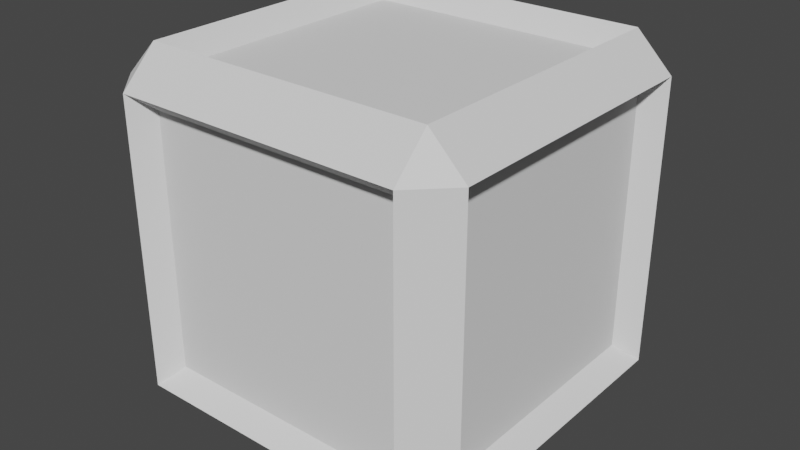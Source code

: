 # Source: Battery.blend  (saved by Blender 2.80.75; exported with 4.5.12 LTS)
import bpy
from mathutils import Matrix  # noqa: F401  (used for matrix-valued properties, if any)

bpy.ops.wm.read_factory_settings(use_empty=True)
scene = bpy.context.scene
scene.name = 'Scene'

# ---- collections
col_collection = bpy.data.collections.new('Collection'); scene.collection.children.link(col_collection)

# ---- world
world_world = bpy.data.worlds.new('World'); scene.world = world_world
world_world.use_nodes = True; world_world.node_tree.nodes.clear()
_N = world_world.node_tree.nodes; _L = world_world.node_tree.links
n0 = _N.new('ShaderNodeOutputWorld'); n0.name = 'World Output'; n0.location = (300, 300)
n1 = _N.new('ShaderNodeBackground'); n1.name = 'Background'; n1.location = (10, 300)
n1.inputs[0].default_value = (0.05088, 0.05088, 0.05088, 1.0)
_L.new(n1.outputs[0], n0.inputs[0])
n0.is_active_output = True
world_world.color = (0.05088, 0.05088, 0.05088)
world_world.use_sun_shadow = False
world_world.sun_shadow_jitter_overblur = 0.0

# ---- meshes
me_cube_001 = bpy.data.meshes.new('Cube.001')
me_cube_001.from_pydata([(-0.4, -0.4, -0.5), (-0.4, -0.5, -0.4), (-0.4, -0.5, 0.4), (-0.4, -0.4, 0.5), (-0.5, -0.4, 0.4), (-0.4, 0.4, -0.5), (-0.5, 0.4, -0.4), (-0.4, 0.4, 0.5), (-0.4, 0.5, 0.4), (-0.5, 0.4, 0.4), (0.4, -0.4, -0.5), (0.5, -0.4, -0.4), (0.4, -0.4, 0.5), (0.4, -0.5, 0.4), (0.4, 0.4, -0.5), (0.4, 0.5, -0.4), (0.4, 0.4, 0.5), (-0.5, -0.4, -0.4), (-0.4, 0.5, -0.4), (0.4, 0.5, 0.4), (0.5, 0.4, 0.4), (0.5, 0.4, -0.4), (0.5, -0.4, 0.4), (0.4, -0.5, -0.4), (-0.3531, 0.3531, -0.4414), (-0.3531, -0.3531, -0.4414), (-0.3531, -0.3531, 0.4414), (-0.3531, 0.3531, 0.4414), (0.3531, 0.3531, -0.4414), (0.3531, 0.3531, 0.4414), (0.3531, -0.3531, -0.4414), (0.3531, -0.3531, 0.4414), (-0.4414, -0.3531, -0.3531), (-0.4414, 0.3531, -0.3531), (-0.3531, -0.4414, -0.3531), (-0.3531, -0.4414, 0.3531), (-0.4414, -0.3531, 0.3531), (-0.4414, 0.3531, 0.3531), (-0.3531, 0.4414, 0.3531), (-0.3531, 0.4414, -0.3531), (0.3531, 0.4414, -0.3531), (0.3531, 0.4414, 0.3531), (0.4414, 0.3531, 0.3531), (0.4414, 0.3531, -0.3531), (0.4414, -0.3531, -0.3531), (0.4414, -0.3531, 0.3531), (0.3531, -0.4414, 0.3531), (0.3531, -0.4414, -0.3531)], [], [(14, 10, 30, 28), (0, 1, 17), (2, 3, 4), (5, 6, 18), (7, 8, 9), (10, 11, 23), (12, 13, 22), (14, 15, 21), (16, 20, 19), (5, 0, 17, 6), (1, 2, 4, 17), (3, 7, 9, 4), (8, 18, 6, 9), (14, 5, 18, 15), (7, 16, 19, 8), (20, 21, 15, 19), (10, 14, 21, 11), (16, 12, 22, 20), (13, 23, 11, 22), (0, 10, 23, 1), (12, 3, 2, 13), (23, 13, 46, 47), (18, 8, 38, 39), (20, 22, 45, 42), (10, 0, 25, 30), (4, 9, 37, 36), (29, 27, 26, 31), (24, 28, 30, 25), (47, 46, 35, 34), (43, 42, 45, 44), (32, 36, 37, 33), (39, 38, 41, 40), (9, 6, 33, 37), (3, 12, 31, 26), (22, 11, 44, 45), (0, 5, 24, 25), (15, 18, 39, 40), (5, 14, 28, 24), (1, 23, 47, 34), (12, 16, 29, 31), (8, 19, 41, 38), (6, 17, 32, 33), (13, 2, 35, 46), (21, 20, 42, 43), (16, 7, 27, 29), (2, 1, 34, 35), (19, 15, 40, 41), (17, 4, 36, 32), (7, 3, 26, 27), (11, 21, 43, 44)])
_uv = me_cube_001.uv_layers.new(name='UVMap')
_uv.uv.foreach_set('vector', [0.35, 0.525, 0.35, 0.725, 0.35, 0.725, 0.35, 0.525, 0.15, 0.725, 0.15, 0.75, 0.125, 0.725, 0.6, 0.975, 0.625, 0.975, 0.6, 1.0, 0.15, 0.525, 0.125, 0.525, 0.15, 0.5, 0.85, 0.525, 0.85, 0.5, 0.875, 0.525, 0.35, 0.725, 0.375, 0.725, 0.35, 0.75, 0.65, 0.725, 0.65, 0.75, 0.625, 0.725, 0.35, 0.525, 0.35, 0.5, 0.375, 0.525, 0.65, 0.525, 0.625, 0.525, 0.65, 0.5, 0.15, 0.525, 0.15, 0.725, 0.125, 0.725, 0.125, 0.525, 0.4, 0.975, 0.6, 0.975, 0.6, 1.0, 0.4, 1.0, 0.85, 0.725, 0.85, 0.525, 0.875, 0.525, 0.875, 0.725, 0.6, 0.275, 0.4, 0.275, 0.4, 0.225, 0.6, 0.225, 0.35, 0.525, 0.15, 0.525, 0.15, 0.5, 0.35, 0.5, 0.85, 0.525, 0.65, 0.525, 0.65, 0.5, 0.85, 0.5, 0.6, 0.525, 0.4, 0.525, 0.4, 0.475, 0.6, 0.475, 0.35, 0.725, 0.35, 0.525, 0.4, 0.525, 0.4, 0.725, 0.65, 0.525, 0.65, 0.725, 0.6, 0.725, 0.6, 0.525, 0.6, 0.775, 0.4, 0.775, 0.4, 0.725, 0.6, 0.725, 0.15, 0.725, 0.35, 0.725, 0.35, 0.75, 0.15, 0.75, 0.65, 0.725, 0.85, 0.725, 0.85, 0.75, 0.65, 0.75, 0.4, 0.775, 0.6, 0.775, 0.6, 0.775, 0.4, 0.775, 0.4, 0.275, 0.6, 0.275, 0.6, 0.275, 0.4, 0.275, 0.6, 0.525, 0.6, 0.725, 0.6, 0.725, 0.6, 0.525, 0.35, 0.725, 0.15, 0.725, 0.15, 0.725, 0.35, 0.725, 0.875, 0.725, 0.875, 0.525, 0.875, 0.525, 0.875, 0.725, 0.65, 0.525, 0.85, 0.525, 0.85, 0.725, 0.65, 0.725, 0.15, 0.525, 0.35, 0.525, 0.35, 0.725, 0.15, 0.725, 0.4, 0.775, 0.6, 0.775, 0.6, 0.975, 0.4, 0.975, 0.4, 0.525, 0.6, 0.525, 0.6, 0.725, 0.4, 0.725, 0.4, 0.025, 0.6, 0.025, 0.6, 0.225, 0.4, 0.225, 0.4, 0.275, 0.6, 0.275, 0.6, 0.475, 0.4, 0.475, 0.6, 0.225, 0.4, 0.225, 0.4, 0.225, 0.6, 0.225, 0.85, 0.725, 0.65, 0.725, 0.65, 0.725, 0.85, 0.725, 0.6, 0.725, 0.4, 0.725, 0.4, 0.725, 0.6, 0.725, 0.15, 0.725, 0.15, 0.525, 0.15, 0.525, 0.15, 0.725, 0.35, 0.5, 0.15, 0.5, 0.15, 0.5, 0.35, 0.5, 0.15, 0.525, 0.35, 0.525, 0.35, 0.525, 0.15, 0.525, 0.15, 0.75, 0.35, 0.75, 0.35, 0.75, 0.15, 0.75, 0.65, 0.725, 0.65, 0.525, 0.65, 0.525, 0.65, 0.725, 0.85, 0.5, 0.65, 0.5, 0.65, 0.5, 0.85, 0.5, 0.125, 0.525, 0.125, 0.725, 0.125, 0.725, 0.125, 0.525, 0.65, 0.75, 0.85, 0.75, 0.85, 0.75, 0.65, 0.75, 0.4, 0.525, 0.6, 0.525, 0.6, 0.525, 0.4, 0.525, 0.65, 0.525, 0.85, 0.525, 0.85, 0.525, 0.65, 0.525, 0.6, 0.975, 0.4, 0.975, 0.4, 0.975, 0.6, 0.975, 0.6, 0.475, 0.4, 0.475, 0.4, 0.475, 0.6, 0.475, 0.4, 1.0, 0.6, 1.0, 0.6, 1.0, 0.4, 1.0, 0.85, 0.525, 0.85, 0.725, 0.85, 0.725, 0.85, 0.525, 0.4, 0.725, 0.4, 0.525, 0.4, 0.525, 0.4, 0.725])
me_cube_001.use_remesh_preserve_volume = False
me_cube_001.use_remesh_preserve_attributes = False
me_cube_001.use_mirror_vertex_groups = False
me_cube_001.update()

# ---- objects
ob_battery = bpy.data.objects.new('Battery', me_cube_001)

# ---- transforms, parenting, visibility, modifiers, constraints
ob_battery.location = (0.0, 0.0, 0.0)
ob_battery.lineart.crease_threshold = 0.0

# ---- collection membership
col_collection.objects.link(ob_battery)

# ---- scene / render settings (as saved in the file)
scene.frame_start = 1; scene.frame_end = 250; scene.frame_set(1)
scene.render.engine = 'BLENDER_EEVEE_NEXT'
scene.cycles.use_denoising = False
scene.cycles.samples = 128
scene.cycles.sampling_pattern = 'TABULATED_SOBOL'
scene.cycles.use_adaptive_sampling = False
scene.cycles.use_light_tree = False
scene.view_settings.view_transform = 'Filmic'
bpy.context.view_layer.update()

# ---- added for rendering (the .blend has no active camera and no usable light): camera, sun
cam_auto = bpy.data.cameras.new('AutoCamera')
cam_auto.lens = 50.0
cam_auto.sensor_width = 36.0
cam_auto.clip_end = 1000.0
ob_auto_camera = bpy.data.objects.new('AutoCamera', cam_auto)
scene.collection.objects.link(ob_auto_camera)
ob_auto_camera.location = (1.60254, -1.92304, 1.28203)
ob_auto_camera.rotation_euler = (1.09748, -7.21219e-08, 0.694738)
scene.camera = ob_auto_camera
light_auto_sun = bpy.data.lights.new('AutoSun', 'SUN')
light_auto_sun.energy = 3.0
light_auto_sun.angle = 0.0523599
ob_auto_sun = bpy.data.objects.new('AutoSun', light_auto_sun)
scene.collection.objects.link(ob_auto_sun)
ob_auto_sun.rotation_euler = (0.872665, 0.174533, 0.523599)
bpy.context.view_layer.update()
